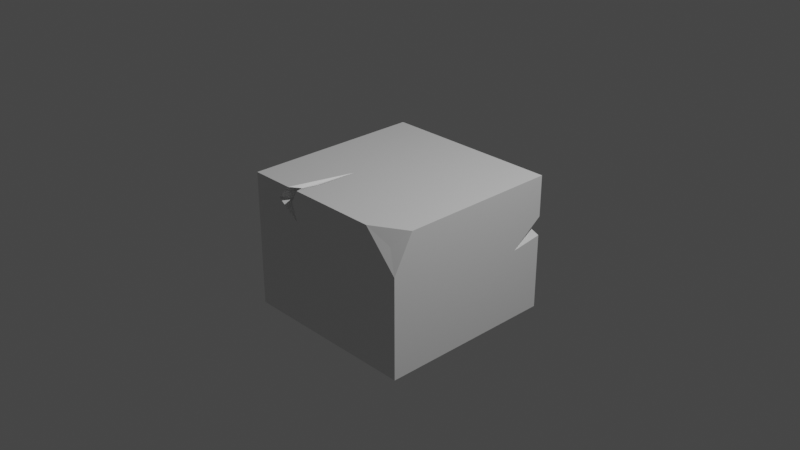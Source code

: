 # Source: Bloqeu_de_piedra.blend  (saved by Blender 2.80.75; exported with 4.5.12 LTS)
import bpy
from mathutils import Matrix  # noqa: F401  (used for matrix-valued properties, if any)

bpy.ops.wm.read_factory_settings(use_empty=True)
scene = bpy.context.scene
scene.name = 'Scene'

# ---- collections
col_collection = bpy.data.collections.new('Collection'); scene.collection.children.link(col_collection)

# ---- materials (node trees are filled in below, after node groups)
mat_material = bpy.data.materials.new('Material')
mat_material.alpha_threshold = 0.0
mat_material.use_transparent_shadow = False
mat_material.line_color = (0.0, 0.0, 0.0, 1.0)

# ---- material node trees
mat_material.use_nodes = True; mat_material.node_tree.nodes.clear()
_N = mat_material.node_tree.nodes; _L = mat_material.node_tree.links
n0 = _N.new('ShaderNodeOutputMaterial'); n0.name = 'Material Output'; n0.location = (300, 300)
n1 = _N.new('ShaderNodeBsdfPrincipled'); n1.name = 'Principled BSDF'; n1.location = (10, 300)
n1.distribution = 'GGX'
n1.subsurface_method = 'BURLEY'
n1.inputs[2].default_value = 0.4
n1.inputs[3].default_value = 1.45
n1.inputs[27].default_value = (0.0, 0.0, 0.0, 1.0)
n1.inputs[28].default_value = 1.0
_L.new(n1.outputs[0], n0.inputs[0])
n0.is_active_output = True

# ---- world
world_world = bpy.data.worlds.new('World'); scene.world = world_world
world_world.use_nodes = True; world_world.node_tree.nodes.clear()
_N = world_world.node_tree.nodes; _L = world_world.node_tree.links
n0 = _N.new('ShaderNodeOutputWorld'); n0.name = 'World Output'; n0.location = (300, 300)
n1 = _N.new('ShaderNodeBackground'); n1.name = 'Background'; n1.location = (10, 300)
n1.inputs[0].default_value = (0.05088, 0.05088, 0.05088, 1.0)
_L.new(n1.outputs[0], n0.inputs[0])
n0.is_active_output = True
world_world.color = (0.05088, 0.05088, 0.05088)
world_world.use_sun_shadow = False
world_world.sun_shadow_jitter_overblur = 0.0

# ---- cameras
cam_camera = bpy.data.cameras.new('Camera')
cam_camera.clip_end = 100.0
cam_camera.ortho_scale = 7.314

# ---- lights
light_light = bpy.data.lights.new('Light', 'POINT')
light_light.transmission_factor = 0.0
light_light.energy = 1000.0
light_light.shadow_soft_size = 0.1
light_light.shadow_maximum_resolution = 0.006
light_light.use_absolute_resolution = True

# ---- meshes
me_cube = bpy.data.meshes.new('Cube')
me_cube.from_pydata([(1.0, 1.0, 0.4982), (1.0, 1.0, -1.0), (0.8767, -0.9351, 0.3436), (1.0, -1.0, -1.0), (-1.0, 1.0, 0.4982), (-1.0, 1.0, -1.0), (-1.0, -1.0, 0.4982), (-1.0, -1.0, -1.0), (1.0, -1.0, 0.1018), (1.0, -0.7813, 0.4982), (0.6265, -1.0, 0.4982), (-0.3739, -1.0, 0.4982), (-0.5054, -1.0, 0.4982), (-0.3255, -0.3098, 0.4982), (-0.3217, -0.6933, 0.4982), (-0.4539, -1.0, 0.3552), (-0.3858, -1.0, 0.155), (-0.6555, -1.0, 0.3408), (-0.4469, -0.8773, 0.4665), (-0.4041, -0.7212, 0.4665), (-0.4796, -0.8773, 0.3897), (-0.5411, -0.8773, 0.3205), (1.0, 1.0, 0.04671), (1.0, 1.0, -0.166), (1.0, 0.3735, -0.2207), (1.0, 0.5337, -0.3633), (1.0, 0.6347, -0.214), (0.7954, 1.0, 0.05521), (0.6515, 1.0, -0.1731), (0.8519, 0.8391, -0.1031), (0.726, 1.0, -0.05495)], [], [(0, 4, 6, 12, 13, 14, 11, 10, 9), (3, 8, 10, 11, 15, 16, 17, 12, 6, 7), (7, 6, 4, 5), (5, 1, 3, 7), (1, 23, 25, 26, 24, 22, 0, 9, 8, 3), (5, 4, 0, 22, 27, 30, 28, 23, 1), (9, 10, 2), (8, 9, 2), (10, 8, 2), (11, 14, 13, 19, 18), (12, 17, 16, 21, 20, 18), (18, 19, 13, 12), (18, 20, 21, 16, 15, 11), (22, 24, 26, 29), (23, 28, 30, 29), (29, 26, 25, 23), (29, 30, 27, 22)])
_uv = me_cube.uv_layers.new(name='UVMap')
_uv.uv.foreach_set('vector', [0.375, 0.0, 0.625, 0.0, 0.625, 0.25, 0.5632, 0.25, 0.5407, 0.1637, 0.5402, 0.2117, 0.5467, 0.25, 0.4217, 0.25, 0.375, 0.2227, 0.375, 0.25, 0.5589, 0.25, 0.625, 0.2967, 0.625, 0.4217, 0.6011, 0.4317, 0.5677, 0.4232, 0.5987, 0.4569, 0.625, 0.4382, 0.625, 0.5, 0.375, 0.5, 0.375, 0.5, 0.625, 0.5, 0.625, 0.75, 0.375, 0.75, 0.375, 0.75, 0.625, 0.75, 0.625, 1.0, 0.375, 1.0, 0.125, 0.5, 0.2642, 0.5, 0.2312, 0.5583, 0.2562, 0.5457, 0.255, 0.5783, 0.2997, 0.5, 0.375, 0.5, 0.375, 0.7227, 0.3089, 0.75, 0.125, 0.75, 0.625, 0.5, 0.875, 0.5, 0.875, 0.75, 0.7997, 0.75, 0.8011, 0.7244, 0.7827, 0.7157, 0.763, 0.7064, 0.7642, 0.75, 0.625, 0.75, 0.375, 0.2227, 0.4217, 0.25, 0.375, 0.25, 0.3089, 0.75, 0.375, 0.7227, 0.375, 0.75, 0.625, 0.2967, 0.5589, 0.25, 0.625, 0.25, 0.5467, 0.25, 0.5402, 0.2117, 0.5407, 0.1637, 0.5494, 0.2305, 0.5548, 0.25, 0.625, 0.4382, 0.5987, 0.4569, 0.5677, 0.4232, 0.6006, 0.4415, 0.6122, 0.4338, 0.625, 0.4298, 0.5548, 0.25, 0.5494, 0.2305, 0.5407, 0.1637, 0.5632, 0.25, 0.625, 0.4298, 0.6122, 0.4338, 0.6006, 0.4415, 0.5677, 0.4232, 0.6011, 0.4317, 0.625, 0.4217, 0.2997, 0.5, 0.255, 0.5783, 0.2562, 0.5457, 0.2821, 0.5, 0.7642, 0.75, 0.763, 0.7064, 0.7827, 0.7157, 0.7821, 0.75, 0.2821, 0.5, 0.2562, 0.5457, 0.2312, 0.5583, 0.2642, 0.5, 0.7821, 0.75, 0.7827, 0.7157, 0.8011, 0.7244, 0.7997, 0.75])
me_cube.materials.append(mat_material)
me_cube.use_remesh_preserve_volume = False
me_cube.use_remesh_preserve_attributes = False
me_cube.use_mirror_vertex_groups = False
me_cube.update()

# ---- objects
ob_cube = bpy.data.objects.new('Cube', me_cube)
ob_light = bpy.data.objects.new('Light', light_light)
ob_camera = bpy.data.objects.new('Camera', cam_camera)

# ---- transforms, parenting, visibility, modifiers, constraints
ob_cube.location = (0.0, 0.0, 0.0)
ob_cube.lock_rotations_4d = False
ob_cube.empty_display_type = 'ARROWS'
ob_cube.lineart.crease_threshold = 0.0
ob_light.location = (4.076, 1.005, 5.904)
ob_light.rotation_euler = (0.6503, 0.05522, 1.866)
ob_light.lock_rotations_4d = False
ob_light.empty_display_type = 'ARROWS'
ob_light.color = (0.0, 0.0, 0.0, 0.0)
ob_light.lineart.crease_threshold = 0.0
ob_camera.location = (7.359, -6.926, 4.958)
ob_camera.rotation_euler = (1.109, 0.0, 0.8149)
ob_camera.lock_rotations_4d = False
ob_camera.empty_display_type = 'ARROWS'
ob_camera.color = (0.0, 0.0, 0.0, 0.0)
ob_camera.display_type = 'WIRE'
ob_camera.lineart.crease_threshold = 0.0

# ---- collection membership
col_collection.objects.link(ob_cube)
col_collection.objects.link(ob_light)
col_collection.objects.link(ob_camera)

# ---- scene / render settings (as saved in the file)
scene.camera = ob_camera
scene.frame_start = 1; scene.frame_end = 250; scene.frame_set(1)
scene.render.engine = 'BLENDER_EEVEE_NEXT'
scene.cycles.use_denoising = False
scene.cycles.samples = 128
scene.cycles.sampling_pattern = 'TABULATED_SOBOL'
scene.cycles.use_adaptive_sampling = False
scene.cycles.use_light_tree = False
scene.view_settings.view_transform = 'Filmic'
bpy.context.view_layer.update()
